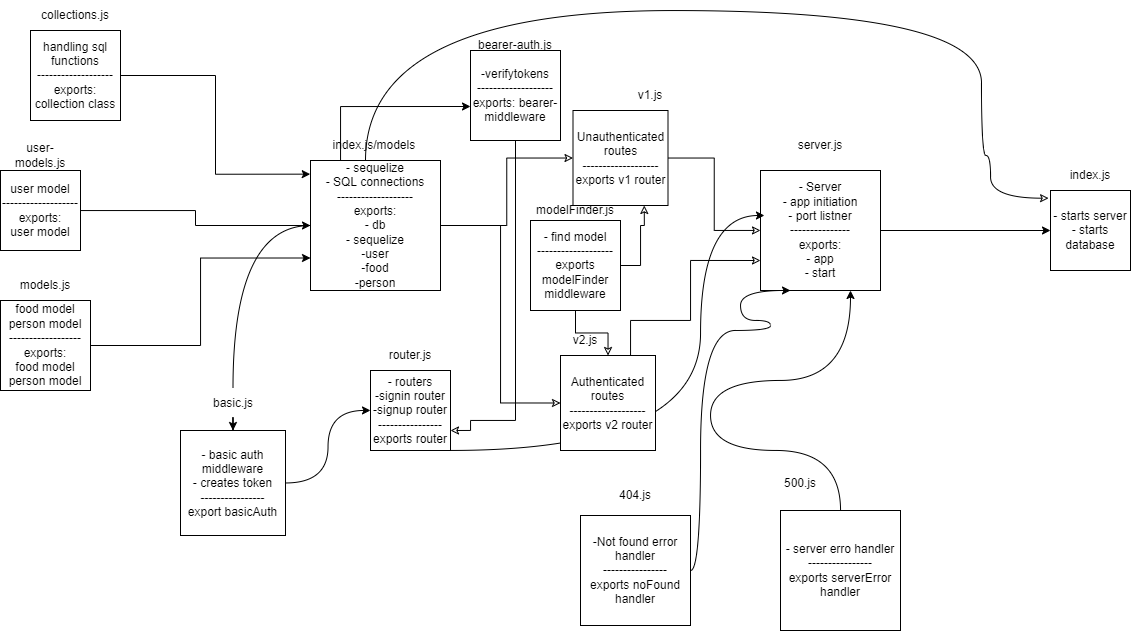

The diagram above was exported from draw.io. Its source (the exported page's mxGraphModel, read from the mxfile embedded in the PNG):
<mxGraphModel dx="2673" dy="737" grid="1" gridSize="10" guides="1" tooltips="1" connect="1" arrows="1" fold="1" page="1" pageScale="1" pageWidth="850" pageHeight="1100" math="0" shadow="0">
  <root>
    <mxCell id="0" />
    <mxCell id="1" parent="0" />
    <mxCell id="WxBltgbUMA_YCdAaWniX-21" style="edgeStyle=orthogonalEdgeStyle;curved=1;rounded=0;orthogonalLoop=1;jettySize=auto;html=1;entryX=0.5;entryY=0;entryDx=0;entryDy=0;startArrow=none;" parent="1" source="WxBltgbUMA_YCdAaWniX-28" target="WxBltgbUMA_YCdAaWniX-13" edge="1">
      <mxGeometry relative="1" as="geometry" />
    </mxCell>
    <mxCell id="-5U6VoRNOdp0nQXQxk3E-3" style="edgeStyle=orthogonalEdgeStyle;rounded=0;orthogonalLoop=1;jettySize=auto;html=1;" parent="1" source="WxBltgbUMA_YCdAaWniX-1" edge="1">
      <mxGeometry relative="1" as="geometry">
        <mxPoint x="-110" y="226" as="targetPoint" />
        <Array as="points">
          <mxPoint x="-240" y="226" />
        </Array>
      </mxGeometry>
    </mxCell>
    <mxCell id="pkpZYzkw1-TZfvNuYg3T-9" value="" style="edgeStyle=orthogonalEdgeStyle;rounded=0;orthogonalLoop=1;jettySize=auto;html=1;endArrow=classic;endFill=0;" edge="1" parent="1" source="WxBltgbUMA_YCdAaWniX-1" target="pkpZYzkw1-TZfvNuYg3T-6">
      <mxGeometry relative="1" as="geometry" />
    </mxCell>
    <mxCell id="pkpZYzkw1-TZfvNuYg3T-10" style="edgeStyle=orthogonalEdgeStyle;rounded=0;orthogonalLoop=1;jettySize=auto;html=1;entryX=0;entryY=0.5;entryDx=0;entryDy=0;endArrow=classic;endFill=0;" edge="1" parent="1" source="WxBltgbUMA_YCdAaWniX-1" target="pkpZYzkw1-TZfvNuYg3T-7">
      <mxGeometry relative="1" as="geometry" />
    </mxCell>
    <mxCell id="WxBltgbUMA_YCdAaWniX-1" value="- sequelize&lt;br&gt;- SQL connections&lt;br&gt;-------------------&lt;br&gt;exports:&lt;br&gt;- db&lt;br&gt;- sequelize&lt;br&gt;-user&lt;br&gt;-food&lt;br&gt;-person" style="whiteSpace=wrap;html=1;aspect=fixed;" parent="1" vertex="1">
      <mxGeometry x="-270" y="280" width="130" height="130" as="geometry" />
    </mxCell>
    <mxCell id="WxBltgbUMA_YCdAaWniX-17" value="" style="edgeStyle=orthogonalEdgeStyle;rounded=0;orthogonalLoop=1;jettySize=auto;html=1;" parent="1" source="WxBltgbUMA_YCdAaWniX-4" target="WxBltgbUMA_YCdAaWniX-15" edge="1">
      <mxGeometry relative="1" as="geometry" />
    </mxCell>
    <mxCell id="WxBltgbUMA_YCdAaWniX-4" value="- Server&lt;br&gt;- app initiation&lt;br&gt;- port listner&lt;br&gt;---------------&lt;br&gt;exports:&lt;br&gt;- app&lt;br&gt;- start" style="whiteSpace=wrap;html=1;aspect=fixed;" parent="1" vertex="1">
      <mxGeometry x="180" y="290" width="120" height="120" as="geometry" />
    </mxCell>
    <mxCell id="WxBltgbUMA_YCdAaWniX-16" value="" style="edgeStyle=orthogonalEdgeStyle;rounded=0;orthogonalLoop=1;jettySize=auto;html=1;" parent="1" source="WxBltgbUMA_YCdAaWniX-7" target="WxBltgbUMA_YCdAaWniX-1" edge="1">
      <mxGeometry relative="1" as="geometry" />
    </mxCell>
    <mxCell id="WxBltgbUMA_YCdAaWniX-7" value="user model&lt;br&gt;-------------------&lt;br&gt;exports:&lt;br&gt;user model" style="whiteSpace=wrap;html=1;aspect=fixed;flipV=1;flipH=0;" parent="1" vertex="1">
      <mxGeometry x="-580" y="290" width="80" height="80" as="geometry" />
    </mxCell>
    <mxCell id="WxBltgbUMA_YCdAaWniX-20" style="edgeStyle=orthogonalEdgeStyle;curved=1;rounded=0;orthogonalLoop=1;jettySize=auto;html=1;entryX=0.033;entryY=0.375;entryDx=0;entryDy=0;entryPerimeter=0;" parent="1" source="WxBltgbUMA_YCdAaWniX-9" target="WxBltgbUMA_YCdAaWniX-4" edge="1">
      <mxGeometry relative="1" as="geometry">
        <Array as="points">
          <mxPoint x="120" y="570" />
          <mxPoint x="120" y="335" />
        </Array>
      </mxGeometry>
    </mxCell>
    <mxCell id="WxBltgbUMA_YCdAaWniX-9" value="- routers&lt;br&gt;-signin router&lt;br&gt;-signup router&lt;br&gt;----------------&lt;br&gt;exports router" style="whiteSpace=wrap;html=1;aspect=fixed;" parent="1" vertex="1">
      <mxGeometry x="-210" y="490" width="80" height="80" as="geometry" />
    </mxCell>
    <mxCell id="WxBltgbUMA_YCdAaWniX-23" style="edgeStyle=orthogonalEdgeStyle;curved=1;rounded=0;orthogonalLoop=1;jettySize=auto;html=1;entryX=0.25;entryY=1;entryDx=0;entryDy=0;exitX=1;exitY=0.5;exitDx=0;exitDy=0;" parent="1" source="WxBltgbUMA_YCdAaWniX-10" target="WxBltgbUMA_YCdAaWniX-4" edge="1">
      <mxGeometry relative="1" as="geometry">
        <mxPoint x="370" y="430" as="targetPoint" />
        <Array as="points">
          <mxPoint x="120" y="450" />
          <mxPoint x="190" y="450" />
          <mxPoint x="190" y="440" />
          <mxPoint x="160" y="440" />
          <mxPoint x="160" y="410" />
        </Array>
      </mxGeometry>
    </mxCell>
    <mxCell id="WxBltgbUMA_YCdAaWniX-10" value="-Not found error handler&lt;br&gt;----------------&lt;br&gt;exports noFound handler" style="whiteSpace=wrap;html=1;aspect=fixed;" parent="1" vertex="1">
      <mxGeometry y="635" width="110" height="110" as="geometry" />
    </mxCell>
    <mxCell id="WxBltgbUMA_YCdAaWniX-24" style="edgeStyle=orthogonalEdgeStyle;curved=1;rounded=0;orthogonalLoop=1;jettySize=auto;html=1;entryX=0.75;entryY=1;entryDx=0;entryDy=0;" parent="1" source="WxBltgbUMA_YCdAaWniX-11" target="WxBltgbUMA_YCdAaWniX-4" edge="1">
      <mxGeometry relative="1" as="geometry">
        <Array as="points">
          <mxPoint x="130" y="570" />
          <mxPoint x="130" y="500" />
          <mxPoint x="270" y="500" />
        </Array>
      </mxGeometry>
    </mxCell>
    <mxCell id="WxBltgbUMA_YCdAaWniX-11" value="- server erro handler&lt;br&gt;----------------&lt;br&gt;exports serverError handler" style="whiteSpace=wrap;html=1;aspect=fixed;" parent="1" vertex="1">
      <mxGeometry x="200" y="630" width="120" height="120" as="geometry" />
    </mxCell>
    <mxCell id="WxBltgbUMA_YCdAaWniX-22" style="edgeStyle=orthogonalEdgeStyle;curved=1;rounded=0;orthogonalLoop=1;jettySize=auto;html=1;" parent="1" source="WxBltgbUMA_YCdAaWniX-13" target="WxBltgbUMA_YCdAaWniX-9" edge="1">
      <mxGeometry relative="1" as="geometry" />
    </mxCell>
    <mxCell id="WxBltgbUMA_YCdAaWniX-13" value="- basic auth middleware&lt;br&gt;- creates token&lt;br&gt;----------------&lt;br&gt;export basicAuth" style="whiteSpace=wrap;html=1;aspect=fixed;" parent="1" vertex="1">
      <mxGeometry x="-400" y="550" width="105" height="105" as="geometry" />
    </mxCell>
    <mxCell id="WxBltgbUMA_YCdAaWniX-15" value="- starts server&lt;br&gt;- starts database&lt;br&gt;" style="whiteSpace=wrap;html=1;aspect=fixed;" parent="1" vertex="1">
      <mxGeometry x="470" y="310" width="80" height="80" as="geometry" />
    </mxCell>
    <mxCell id="WxBltgbUMA_YCdAaWniX-26" value="user-models.js" style="text;html=1;strokeColor=none;fillColor=none;align=center;verticalAlign=middle;whiteSpace=wrap;rounded=0;flipV=1;flipH=0;" parent="1" vertex="1">
      <mxGeometry x="-570" y="260" width="60" height="30" as="geometry" />
    </mxCell>
    <mxCell id="WxBltgbUMA_YCdAaWniX-27" value="index.js/models&amp;nbsp;" style="text;html=1;strokeColor=none;fillColor=none;align=center;verticalAlign=middle;whiteSpace=wrap;rounded=0;" parent="1" vertex="1">
      <mxGeometry x="-247.5" y="250" width="85" height="30" as="geometry" />
    </mxCell>
    <mxCell id="WxBltgbUMA_YCdAaWniX-28" value="basic.js" style="text;html=1;strokeColor=none;fillColor=none;align=center;verticalAlign=middle;whiteSpace=wrap;rounded=0;" parent="1" vertex="1">
      <mxGeometry x="-377.5" y="507.5" width="60" height="30" as="geometry" />
    </mxCell>
    <mxCell id="WxBltgbUMA_YCdAaWniX-29" value="" style="edgeStyle=orthogonalEdgeStyle;curved=1;rounded=0;orthogonalLoop=1;jettySize=auto;html=1;entryX=0.5;entryY=0;entryDx=0;entryDy=0;endArrow=none;" parent="1" source="WxBltgbUMA_YCdAaWniX-1" target="WxBltgbUMA_YCdAaWniX-28" edge="1">
      <mxGeometry relative="1" as="geometry">
        <mxPoint x="-215.00000000000023" y="390" as="sourcePoint" />
        <mxPoint x="-217.50000000000023" y="470.0000000000001" as="targetPoint" />
      </mxGeometry>
    </mxCell>
    <mxCell id="WxBltgbUMA_YCdAaWniX-30" value="router.js" style="text;html=1;strokeColor=none;fillColor=none;align=center;verticalAlign=middle;whiteSpace=wrap;rounded=0;" parent="1" vertex="1">
      <mxGeometry x="-200" y="460" width="60" height="30" as="geometry" />
    </mxCell>
    <mxCell id="WxBltgbUMA_YCdAaWniX-31" value="404.js" style="text;html=1;strokeColor=none;fillColor=none;align=center;verticalAlign=middle;whiteSpace=wrap;rounded=0;" parent="1" vertex="1">
      <mxGeometry x="25" y="600" width="60" height="30" as="geometry" />
    </mxCell>
    <mxCell id="WxBltgbUMA_YCdAaWniX-32" value="500.js" style="text;html=1;strokeColor=none;fillColor=none;align=center;verticalAlign=middle;whiteSpace=wrap;rounded=0;" parent="1" vertex="1">
      <mxGeometry x="190" y="587.5" width="60" height="30" as="geometry" />
    </mxCell>
    <mxCell id="WxBltgbUMA_YCdAaWniX-33" value="server.js" style="text;html=1;strokeColor=none;fillColor=none;align=center;verticalAlign=middle;whiteSpace=wrap;rounded=0;" parent="1" vertex="1">
      <mxGeometry x="210" y="250" width="60" height="30" as="geometry" />
    </mxCell>
    <mxCell id="WxBltgbUMA_YCdAaWniX-34" value="index.js" style="text;html=1;strokeColor=none;fillColor=none;align=center;verticalAlign=middle;whiteSpace=wrap;rounded=0;" parent="1" vertex="1">
      <mxGeometry x="480" y="280" width="60" height="30" as="geometry" />
    </mxCell>
    <mxCell id="WxBltgbUMA_YCdAaWniX-35" value="" style="edgeStyle=orthogonalEdgeStyle;curved=1;rounded=0;orthogonalLoop=1;jettySize=auto;html=1;endArrow=classic;entryX=-0.024;entryY=0.096;entryDx=0;entryDy=0;entryPerimeter=0;endFill=0;" parent="1" source="WxBltgbUMA_YCdAaWniX-1" target="WxBltgbUMA_YCdAaWniX-15" edge="1">
      <mxGeometry relative="1" as="geometry">
        <mxPoint x="-215.00000000000023" y="280" as="sourcePoint" />
        <mxPoint x="360" y="220" as="targetPoint" />
        <Array as="points">
          <mxPoint x="-215" y="130" />
          <mxPoint x="401" y="130" />
          <mxPoint x="401" y="275" />
          <mxPoint x="410" y="275" />
          <mxPoint x="410" y="318" />
        </Array>
      </mxGeometry>
    </mxCell>
    <mxCell id="pkpZYzkw1-TZfvNuYg3T-18" style="edgeStyle=orthogonalEdgeStyle;rounded=0;orthogonalLoop=1;jettySize=auto;html=1;endArrow=classic;endFill=0;entryX=1;entryY=0.75;entryDx=0;entryDy=0;" edge="1" parent="1" source="-5U6VoRNOdp0nQXQxk3E-1" target="WxBltgbUMA_YCdAaWniX-9">
      <mxGeometry relative="1" as="geometry">
        <mxPoint x="-110" y="550" as="targetPoint" />
        <Array as="points">
          <mxPoint x="-65" y="540" />
          <mxPoint x="-110" y="540" />
          <mxPoint x="-110" y="550" />
        </Array>
      </mxGeometry>
    </mxCell>
    <mxCell id="-5U6VoRNOdp0nQXQxk3E-1" value="-verifytokens&lt;br&gt;-------------------&lt;br&gt;exports: bearer-middleware" style="whiteSpace=wrap;html=1;aspect=fixed;" parent="1" vertex="1">
      <mxGeometry x="-110" y="170" width="90" height="90" as="geometry" />
    </mxCell>
    <mxCell id="-5U6VoRNOdp0nQXQxk3E-2" value="bearer-auth.js" style="text;html=1;strokeColor=none;fillColor=none;align=center;verticalAlign=middle;whiteSpace=wrap;rounded=0;" parent="1" vertex="1">
      <mxGeometry x="-105" y="150" width="80" height="30" as="geometry" />
    </mxCell>
    <mxCell id="pkpZYzkw1-TZfvNuYg3T-2" style="edgeStyle=orthogonalEdgeStyle;rounded=0;orthogonalLoop=1;jettySize=auto;html=1;entryX=0;entryY=0.75;entryDx=0;entryDy=0;" edge="1" parent="1" source="pkpZYzkw1-TZfvNuYg3T-1" target="WxBltgbUMA_YCdAaWniX-1">
      <mxGeometry relative="1" as="geometry" />
    </mxCell>
    <mxCell id="pkpZYzkw1-TZfvNuYg3T-1" value="food model&lt;br&gt;person model&lt;br&gt;------------------&lt;br&gt;exports:&lt;br&gt;food model&lt;br&gt;person model" style="whiteSpace=wrap;html=1;aspect=fixed;flipV=1;flipH=0;" vertex="1" parent="1">
      <mxGeometry x="-580" y="420" width="90" height="90" as="geometry" />
    </mxCell>
    <mxCell id="pkpZYzkw1-TZfvNuYg3T-4" style="edgeStyle=orthogonalEdgeStyle;rounded=0;orthogonalLoop=1;jettySize=auto;html=1;entryX=-0.002;entryY=0.105;entryDx=0;entryDy=0;entryPerimeter=0;" edge="1" parent="1" source="pkpZYzkw1-TZfvNuYg3T-3" target="WxBltgbUMA_YCdAaWniX-1">
      <mxGeometry relative="1" as="geometry" />
    </mxCell>
    <mxCell id="pkpZYzkw1-TZfvNuYg3T-3" value="handling sql functions&lt;br&gt;-------------------&lt;br&gt;exports: collection class" style="whiteSpace=wrap;html=1;aspect=fixed;flipV=1;flipH=0;" vertex="1" parent="1">
      <mxGeometry x="-550" y="150" width="90" height="90" as="geometry" />
    </mxCell>
    <mxCell id="pkpZYzkw1-TZfvNuYg3T-14" value="" style="edgeStyle=orthogonalEdgeStyle;rounded=0;orthogonalLoop=1;jettySize=auto;html=1;endArrow=classic;endFill=0;" edge="1" parent="1" source="pkpZYzkw1-TZfvNuYg3T-5" target="pkpZYzkw1-TZfvNuYg3T-7">
      <mxGeometry relative="1" as="geometry" />
    </mxCell>
    <mxCell id="pkpZYzkw1-TZfvNuYg3T-15" style="edgeStyle=orthogonalEdgeStyle;rounded=0;orthogonalLoop=1;jettySize=auto;html=1;entryX=0.75;entryY=1;entryDx=0;entryDy=0;endArrow=classic;endFill=0;" edge="1" parent="1" source="pkpZYzkw1-TZfvNuYg3T-5" target="pkpZYzkw1-TZfvNuYg3T-6">
      <mxGeometry relative="1" as="geometry">
        <Array as="points">
          <mxPoint x="60" y="385" />
          <mxPoint x="60" y="345" />
          <mxPoint x="64" y="345" />
        </Array>
      </mxGeometry>
    </mxCell>
    <mxCell id="pkpZYzkw1-TZfvNuYg3T-5" value="- find model&lt;br&gt;-------------------&lt;br&gt;exports modelFinder middleware" style="whiteSpace=wrap;html=1;aspect=fixed;" vertex="1" parent="1">
      <mxGeometry x="-50" y="340" width="90" height="90" as="geometry" />
    </mxCell>
    <mxCell id="pkpZYzkw1-TZfvNuYg3T-11" value="" style="edgeStyle=orthogonalEdgeStyle;rounded=0;orthogonalLoop=1;jettySize=auto;html=1;endArrow=classic;endFill=0;" edge="1" parent="1" source="pkpZYzkw1-TZfvNuYg3T-6" target="WxBltgbUMA_YCdAaWniX-4">
      <mxGeometry relative="1" as="geometry" />
    </mxCell>
    <mxCell id="pkpZYzkw1-TZfvNuYg3T-6" value="Unauthenticated routes&lt;br&gt;-------------------&lt;br&gt;exports v1 router" style="whiteSpace=wrap;html=1;aspect=fixed;" vertex="1" parent="1">
      <mxGeometry x="-7.5" y="230" width="95" height="95" as="geometry" />
    </mxCell>
    <mxCell id="pkpZYzkw1-TZfvNuYg3T-13" style="edgeStyle=orthogonalEdgeStyle;rounded=0;orthogonalLoop=1;jettySize=auto;html=1;entryX=0;entryY=0.75;entryDx=0;entryDy=0;endArrow=classic;endFill=0;" edge="1" parent="1" source="pkpZYzkw1-TZfvNuYg3T-7" target="WxBltgbUMA_YCdAaWniX-4">
      <mxGeometry relative="1" as="geometry">
        <Array as="points">
          <mxPoint x="50" y="440" />
          <mxPoint x="110" y="440" />
          <mxPoint x="110" y="380" />
        </Array>
      </mxGeometry>
    </mxCell>
    <mxCell id="pkpZYzkw1-TZfvNuYg3T-7" value="Authenticated routes&lt;br&gt;-------------------&lt;br&gt;exports v2 router" style="whiteSpace=wrap;html=1;aspect=fixed;" vertex="1" parent="1">
      <mxGeometry x="-20" y="475" width="95" height="95" as="geometry" />
    </mxCell>
    <mxCell id="pkpZYzkw1-TZfvNuYg3T-16" value="models.js" style="text;html=1;strokeColor=none;fillColor=none;align=center;verticalAlign=middle;whiteSpace=wrap;rounded=0;flipV=1;flipH=0;" vertex="1" parent="1">
      <mxGeometry x="-565" y="390" width="60" height="30" as="geometry" />
    </mxCell>
    <mxCell id="pkpZYzkw1-TZfvNuYg3T-17" value="collections.js" style="text;html=1;strokeColor=none;fillColor=none;align=center;verticalAlign=middle;whiteSpace=wrap;rounded=0;" vertex="1" parent="1">
      <mxGeometry x="-535" y="120" width="60" height="30" as="geometry" />
    </mxCell>
    <mxCell id="pkpZYzkw1-TZfvNuYg3T-19" value="modelFinder.js&lt;br&gt;" style="text;html=1;strokeColor=none;fillColor=none;align=center;verticalAlign=middle;whiteSpace=wrap;rounded=0;" vertex="1" parent="1">
      <mxGeometry x="-35" y="315" width="60" height="30" as="geometry" />
    </mxCell>
    <mxCell id="pkpZYzkw1-TZfvNuYg3T-20" value="v1.js" style="text;html=1;strokeColor=none;fillColor=none;align=center;verticalAlign=middle;whiteSpace=wrap;rounded=0;" vertex="1" parent="1">
      <mxGeometry x="40" y="200" width="60" height="30" as="geometry" />
    </mxCell>
    <mxCell id="pkpZYzkw1-TZfvNuYg3T-21" value="v2.js" style="text;html=1;strokeColor=none;fillColor=none;align=center;verticalAlign=middle;whiteSpace=wrap;rounded=0;" vertex="1" parent="1">
      <mxGeometry x="-25" y="445" width="60" height="30" as="geometry" />
    </mxCell>
  </root>
</mxGraphModel>